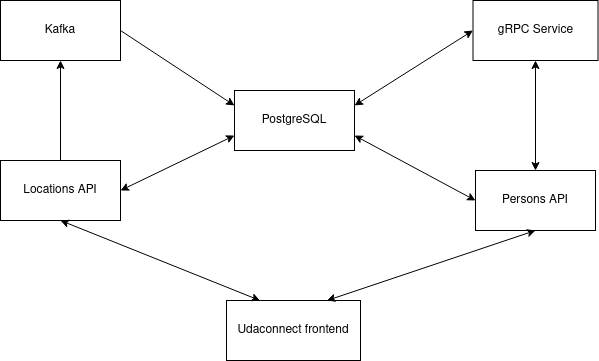

The diagram above was exported from draw.io. Its source (the exported page's mxGraphModel, read from the mxfile embedded in the PNG):
<mxGraphModel dx="1422" dy="764" grid="1" gridSize="10" guides="1" tooltips="1" connect="1" arrows="1" fold="1" page="1" pageScale="1" pageWidth="827" pageHeight="1169" math="0" shadow="0">
  <root>
    <mxCell id="0" />
    <mxCell id="1" parent="0" />
    <mxCell id="N6CKY7VRS1ag534QhmNh-1" value="Locations API" style="rounded=0;whiteSpace=wrap;html=1;" vertex="1" parent="1">
      <mxGeometry x="120" y="360" width="120" height="60" as="geometry" />
    </mxCell>
    <mxCell id="N6CKY7VRS1ag534QhmNh-2" value="Persons API" style="rounded=0;whiteSpace=wrap;html=1;" vertex="1" parent="1">
      <mxGeometry x="595" y="370" width="120" height="60" as="geometry" />
    </mxCell>
    <mxCell id="N6CKY7VRS1ag534QhmNh-3" value="Kafka" style="rounded=0;whiteSpace=wrap;html=1;" vertex="1" parent="1">
      <mxGeometry x="120" y="200" width="120" height="60" as="geometry" />
    </mxCell>
    <mxCell id="N6CKY7VRS1ag534QhmNh-4" value="PostgreSQL" style="rounded=0;whiteSpace=wrap;html=1;" vertex="1" parent="1">
      <mxGeometry x="354" y="290" width="120" height="60" as="geometry" />
    </mxCell>
    <mxCell id="N6CKY7VRS1ag534QhmNh-7" value="gRPC Service" style="rounded=0;whiteSpace=wrap;html=1;" vertex="1" parent="1">
      <mxGeometry x="592.5" y="200" width="125" height="60" as="geometry" />
    </mxCell>
    <mxCell id="N6CKY7VRS1ag534QhmNh-8" value="" style="endArrow=classic;startArrow=classic;html=1;rounded=0;exitX=0.5;exitY=0;exitDx=0;exitDy=0;entryX=0.5;entryY=1;entryDx=0;entryDy=0;" edge="1" parent="1" source="N6CKY7VRS1ag534QhmNh-2" target="N6CKY7VRS1ag534QhmNh-7">
      <mxGeometry width="50" height="50" relative="1" as="geometry">
        <mxPoint x="546" y="420" as="sourcePoint" />
        <mxPoint x="736" y="180" as="targetPoint" />
      </mxGeometry>
    </mxCell>
    <mxCell id="N6CKY7VRS1ag534QhmNh-10" value="" style="endArrow=classic;startArrow=classic;html=1;rounded=0;exitX=0;exitY=0.5;exitDx=0;exitDy=0;entryX=1;entryY=0.25;entryDx=0;entryDy=0;" edge="1" parent="1" source="N6CKY7VRS1ag534QhmNh-7" target="N6CKY7VRS1ag534QhmNh-4">
      <mxGeometry width="50" height="50" relative="1" as="geometry">
        <mxPoint x="390" y="420" as="sourcePoint" />
        <mxPoint x="440" y="370" as="targetPoint" />
      </mxGeometry>
    </mxCell>
    <mxCell id="N6CKY7VRS1ag534QhmNh-11" value="" style="endArrow=classic;startArrow=classic;html=1;rounded=0;exitX=0;exitY=0.5;exitDx=0;exitDy=0;entryX=1;entryY=0.75;entryDx=0;entryDy=0;" edge="1" parent="1" source="N6CKY7VRS1ag534QhmNh-2" target="N6CKY7VRS1ag534QhmNh-4">
      <mxGeometry width="50" height="50" relative="1" as="geometry">
        <mxPoint x="566.15" y="420" as="sourcePoint" />
        <mxPoint x="430" y="330" as="targetPoint" />
      </mxGeometry>
    </mxCell>
    <mxCell id="N6CKY7VRS1ag534QhmNh-13" value="" style="endArrow=classic;startArrow=classic;html=1;rounded=0;exitX=0;exitY=0.75;exitDx=0;exitDy=0;entryX=1;entryY=0.5;entryDx=0;entryDy=0;" edge="1" parent="1" source="N6CKY7VRS1ag534QhmNh-4" target="N6CKY7VRS1ag534QhmNh-1">
      <mxGeometry width="50" height="50" relative="1" as="geometry">
        <mxPoint x="354" y="470" as="sourcePoint" />
        <mxPoint x="150" y="390" as="targetPoint" />
      </mxGeometry>
    </mxCell>
    <mxCell id="N6CKY7VRS1ag534QhmNh-14" value="" style="endArrow=classic;html=1;rounded=0;exitX=1;exitY=0.5;exitDx=0;exitDy=0;entryX=0;entryY=0.25;entryDx=0;entryDy=0;" edge="1" parent="1" source="N6CKY7VRS1ag534QhmNh-3" target="N6CKY7VRS1ag534QhmNh-4">
      <mxGeometry width="50" height="50" relative="1" as="geometry">
        <mxPoint x="390" y="420" as="sourcePoint" />
        <mxPoint x="350" y="310" as="targetPoint" />
      </mxGeometry>
    </mxCell>
    <mxCell id="N6CKY7VRS1ag534QhmNh-15" value="" style="endArrow=classic;html=1;rounded=0;entryX=0.5;entryY=1;entryDx=0;entryDy=0;exitX=0.5;exitY=0;exitDx=0;exitDy=0;" edge="1" parent="1" source="N6CKY7VRS1ag534QhmNh-1" target="N6CKY7VRS1ag534QhmNh-3">
      <mxGeometry width="50" height="50" relative="1" as="geometry">
        <mxPoint x="390" y="420" as="sourcePoint" />
        <mxPoint x="440" y="370" as="targetPoint" />
      </mxGeometry>
    </mxCell>
    <mxCell id="N6CKY7VRS1ag534QhmNh-16" value="Udaconnect frontend" style="rounded=0;whiteSpace=wrap;html=1;" vertex="1" parent="1">
      <mxGeometry x="346" y="500" width="134" height="60" as="geometry" />
    </mxCell>
    <mxCell id="N6CKY7VRS1ag534QhmNh-17" value="" style="endArrow=classic;startArrow=classic;html=1;rounded=0;entryX=0.5;entryY=1;entryDx=0;entryDy=0;exitX=0.75;exitY=0;exitDx=0;exitDy=0;" edge="1" parent="1" source="N6CKY7VRS1ag534QhmNh-16" target="N6CKY7VRS1ag534QhmNh-2">
      <mxGeometry width="50" height="50" relative="1" as="geometry">
        <mxPoint x="390" y="420" as="sourcePoint" />
        <mxPoint x="440" y="370" as="targetPoint" />
      </mxGeometry>
    </mxCell>
    <mxCell id="N6CKY7VRS1ag534QhmNh-18" value="" style="endArrow=classic;startArrow=classic;html=1;rounded=0;entryX=0.25;entryY=0;entryDx=0;entryDy=0;exitX=0.5;exitY=1;exitDx=0;exitDy=0;" edge="1" parent="1" source="N6CKY7VRS1ag534QhmNh-1" target="N6CKY7VRS1ag534QhmNh-16">
      <mxGeometry width="50" height="50" relative="1" as="geometry">
        <mxPoint x="40" y="540" as="sourcePoint" />
        <mxPoint x="251" y="450" as="targetPoint" />
      </mxGeometry>
    </mxCell>
  </root>
</mxGraphModel>